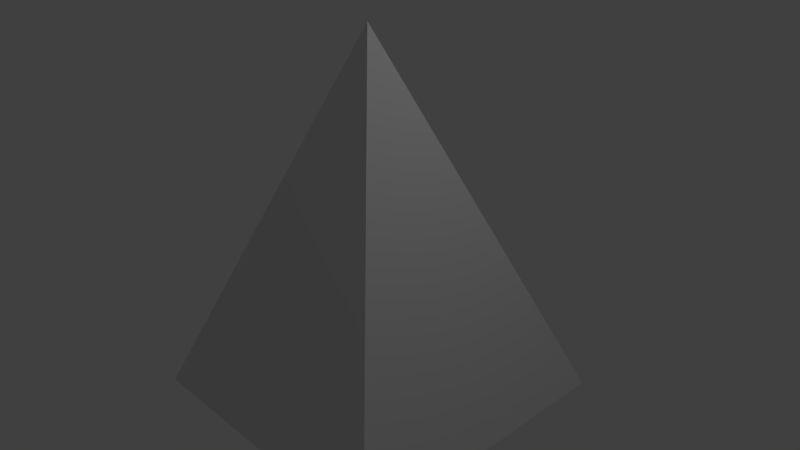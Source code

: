 # Source: shittree.blend  (saved by Blender 2.72.0; exported with 4.5.12 LTS)
import bpy
from mathutils import Matrix  # noqa: F401  (used for matrix-valued properties, if any)

bpy.ops.wm.read_factory_settings(use_empty=True)
scene = bpy.context.scene
scene.name = 'Scene'

# ---- collections
col_collection_1 = bpy.data.collections.new('Collection 1'); scene.collection.children.link(col_collection_1)

# ---- materials (node trees are filled in below, after node groups)
mat_material = bpy.data.materials.new('Material')
mat_material.alpha_threshold = 0.0
mat_material.use_transparent_shadow = False
mat_material.roughness = 0.5
mat_material.line_color = (0.0, 0.0, 0.0, 1.0)

# ---- material node trees

# ---- world
world_world = bpy.data.worlds.new('World'); scene.world = world_world
world_world.color = (0.05088, 0.05088, 0.05088)
world_world.use_sun_shadow = False
world_world.sun_shadow_jitter_overblur = 0.0
world_world.cycles.sampling_method = 'MANUAL'
world_world.cycles.sample_map_resolution = 256

# ---- cameras
cam_camera = bpy.data.cameras.new('Camera')
cam_camera.clip_end = 100.0
cam_camera.lens = 35.0
cam_camera.sensor_width = 32.0
cam_camera.sensor_height = 18.0
cam_camera.ortho_scale = 7.314
cam_camera.dof.focus_distance = 0.0
cam_camera.dof.aperture_fstop = 128.0

# ---- lights
light_lamp = bpy.data.lights.new('Lamp', 'POINT')
light_lamp.transmission_factor = 0.0
light_lamp.cutoff_distance = 30.0
light_lamp.energy = 100.0
light_lamp.shadow_buffer_clip_start = 1.001
light_lamp.shadow_soft_size = 0.1
light_lamp.shadow_maximum_resolution = 0.006
light_lamp.use_absolute_resolution = True
light_lamp.cycles.use_multiple_importance_sampling = False

# ---- meshes
me_cube = bpy.data.meshes.new('Cube')
me_cube.from_pydata([(1.311e-07, 0.0, -1.5), (1.0, 1.0, 1.0), (1.0, -1.0, 1.0), (-1.0, -1.0, 1.0), (-1.0, 1.0, 1.0), (0.5, 0.5, 1.0), (0.5, -0.5, 1.0), (-0.5, 0.5, 1.0), (-0.5, -0.5, 1.0), (0.5, 0.5, 1.5), (-0.5, 0.5, 1.5), (-0.5, -0.5, 1.5), (0.5, -0.5, 1.5)], [], [(5, 6, 2, 1), (7, 5, 1, 4), (6, 8, 3, 2), (8, 7, 4, 3), (9, 10, 11, 12), (7, 10, 9, 5), (8, 11, 10, 7), (6, 12, 11, 8), (5, 9, 12, 6), (2, 3, 0), (2, 0, 1), (1, 0, 4), (3, 4, 0)])
me_cube.materials.append(mat_material)
me_cube.use_remesh_preserve_volume = False
me_cube.use_remesh_preserve_attributes = False
me_cube.use_mirror_vertex_groups = False
me_cube.auto_texspace = False
me_cube.update()

# ---- objects
ob_cube = bpy.data.objects.new('Cube', me_cube)
ob_lamp = bpy.data.objects.new('Lamp', light_lamp)
ob_camera = bpy.data.objects.new('Camera', cam_camera)

# ---- transforms, parenting, visibility, modifiers, constraints
ob_cube.location = (0.0, 0.0, 0.0)
ob_cube.rotation_euler = (0.0, 3.142, 0.0)
ob_cube.scale = (2.0, 2.0, 2.0)
ob_cube.lock_location = (True, True, True)
ob_cube.lock_rotation = (True, True, True)
ob_cube.lock_rotations_4d = False
ob_cube.lock_scale = (True, True, True)
ob_cube.empty_display_type = 'ARROWS'
ob_cube.lineart.crease_threshold = 0.0
ob_lamp.location = (4.076, 1.005, 5.904)
ob_lamp.rotation_euler = (0.6503, 0.05522, 1.866)
ob_lamp.lock_rotations_4d = False
ob_lamp.empty_display_type = 'ARROWS'
ob_lamp.color = (0.0, 0.0, 0.0, 0.0)
ob_lamp.lineart.crease_threshold = 0.0
ob_camera.location = (7.481, -6.508, 5.344)
ob_camera.rotation_euler = (1.109, 0.01082, 0.8149)
ob_camera.lock_rotations_4d = False
ob_camera.empty_display_type = 'ARROWS'
ob_camera.color = (0.0, 0.0, 0.0, 0.0)
ob_camera.display_type = 'WIRE'
ob_camera.lineart.crease_threshold = 0.0

# ---- collection membership
col_collection_1.objects.link(ob_cube)
col_collection_1.objects.link(ob_lamp)
col_collection_1.objects.link(ob_camera)

# ---- scene / render settings (as saved in the file)
scene.camera = ob_camera
scene.frame_start = 1; scene.frame_end = 250; scene.frame_set(1)
scene.render.engine = 'BLENDER_EEVEE_NEXT'
scene.render.resolution_percentage = 50
scene.render.dither_intensity = 0.0
scene.cycles.use_denoising = False
scene.cycles.samples = 10
scene.cycles.sampling_pattern = 'TABULATED_SOBOL'
scene.cycles.light_sampling_threshold = 0.0
scene.cycles.use_adaptive_sampling = False
scene.cycles.use_light_tree = False
scene.cycles.blur_glossy = 0.0
scene.cycles.pixel_filter_type = 'GAUSSIAN'
scene.cycles.sample_clamp_indirect = 0.0
scene.view_settings.view_transform = 'Standard'
bpy.context.view_layer.update()
